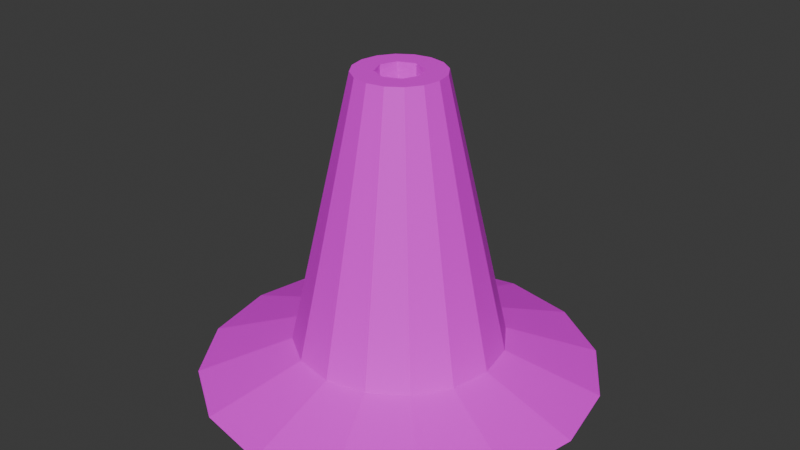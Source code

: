 # Source: Scono.blend  (saved by Blender 4.3.34; exported with 4.5.12 LTS)
import bpy
from mathutils import Matrix  # noqa: F401  (used for matrix-valued properties, if any)

bpy.ops.wm.read_factory_settings(use_empty=True)
scene = bpy.context.scene
scene.name = 'Scene'

# ---- collections
col_collection = bpy.data.collections.new('Collection'); scene.collection.children.link(col_collection)

# ---- images (referenced by path relative to the original .blend; pixels are not part of the script)
import os
ASSET_DIR = os.environ.get("B2B_ASSET_DIR", "")  # directory of the original .blend (textures are referenced by path, not embedded)
HERE = os.path.dirname(os.path.abspath(__file__))  # packed textures are extracted next to this script under _unpacked/

def load_image(name, relpath, width, height, colorspace="sRGB"):
    """Load a texture the original file referenced (path relative to the .blend, or extracted next to this script)."""
    p = next((c for c in (os.path.join(HERE, relpath), os.path.join(ASSET_DIR, relpath)) if relpath and os.path.exists(c)), "")
    if p:
        img = bpy.data.images.load(p, check_existing=True)
        img.name = name
    else:  # same state as the original file: an image datablock whose file is absent (Cycles renders it pink)
        img = bpy.data.images.new(name, width, height)
        img.source = "FILE"
        img.filepath = "//" + (relpath or name)
    img.colorspace_settings.name = colorspace
    return img
img_conistradale = load_image('ConiStradale', 'ConiStradale.png', 1024, 1024, 'sRGB')

# ---- materials (node trees are filled in below, after node groups)
mat_material_001 = bpy.data.materials.new('Material.001')

# ---- material node trees
mat_material_001.use_nodes = True; mat_material_001.node_tree.nodes.clear()
_N = mat_material_001.node_tree.nodes; _L = mat_material_001.node_tree.links
n0 = _N.new('ShaderNodeBsdfPrincipled'); n0.name = 'Principled BSDF'; n0.location = (10, 300)
n1 = _N.new('ShaderNodeOutputMaterial'); n1.name = 'Material Output'; n1.location = (300, 300)
n2 = _N.new('ShaderNodeTexImage'); n2.name = 'Image Texture'; n2.location = (-280, 280)
n2.image = img_conistradale
_L.new(n0.outputs[0], n1.inputs[0])
_L.new(n2.outputs[0], n0.inputs[0])
n1.is_active_output = True

# ---- world
world_world = bpy.data.worlds.new('World'); scene.world = world_world
world_world.use_nodes = True; world_world.node_tree.nodes.clear()
_N = world_world.node_tree.nodes; _L = world_world.node_tree.links
n0 = _N.new('ShaderNodeOutputWorld'); n0.name = 'World Output'; n0.location = (300, 300)
n1 = _N.new('ShaderNodeBackground'); n1.name = 'Background'; n1.location = (10, 300)
n1.inputs[0].default_value = (0.05088, 0.05088, 0.05088, 1.0)
_L.new(n1.outputs[0], n0.inputs[0])
n0.is_active_output = True
world_world.color = (0.05088, 0.05088, 0.05088)
world_world.sun_shadow_jitter_overblur = 0.0

# ---- meshes
me_cube_001 = bpy.data.meshes.new('Cube.001')
me_cube_001.from_pydata([(-0.1719, -0.1726, -0.3135), (-0.07231, -0.07258, 0.3135), (-0.1719, 0.1726, -0.3135), (-0.07231, 0.07258, 0.3135), (0.1732, -0.1726, -0.3135), (0.07286, -0.07258, 0.3135), (0.1732, 0.1726, -0.3135), (0.07286, 0.07258, 0.3135), (-0.3244, -0.3257, -0.3902), (-0.3244, 0.3257, -0.3902), (0.3269, -0.3257, -0.3902), (0.3269, 0.3257, -0.3902), (0.0006517, 0.2441, -0.3135), (0.0002741, 0.1026, 0.3135), (0.0006517, -0.2441, -0.3135), (0.0002741, -0.1026, 0.3135), (0.00123, 0.4606, -0.3902), (0.00123, -0.4606, -0.3902), (-0.2434, 9.313e-10, -0.3135), (-0.1024, -1.257e-17, 0.3135), (0.2447, 9.313e-10, -0.3135), (0.1029, 0.0, 0.3135), (-0.4593, -1.863e-09, -0.3902), (0.4618, -1.863e-09, -0.3902), (0.004919, 0.0, -0.3902), (-0.0526, 6.526e-18, 0.08537), (-0.09275, 0.2255, -0.3135), (-0.03901, -0.09483, 0.3135), (-0.175, 0.4255, -0.3902), (-0.03901, 0.09483, 0.3135), (-0.09275, -0.2255, -0.3135), (-0.175, -0.4255, -0.3902), (-0.1956, 0.0, -0.3902), (-0.0526, 6.526e-18, 0.3135), (0.03956, 0.09483, 0.3135), (0.09405, -0.2255, -0.3135), (0.1775, -0.4255, -0.3902), (0.09405, 0.2255, -0.3135), (0.03956, -0.09483, 0.3135), (0.1775, 0.4255, -0.3902), (0.05397, 0.0, 0.3135), (0.2005, 0.0, -0.3902), (-0.2248, -0.0934, -0.3135), (0.09511, -0.03928, 0.3135), (-0.4243, -0.1763, -0.3902), (0.004919, -0.1981, -0.3902), (0.0006853, -0.05329, 0.3135), (-0.09456, -0.03928, 0.3135), (0.2261, -0.0934, -0.3135), (0.4267, -0.1763, -0.3902), (-0.1956, -0.1981, -0.3902), (-0.037, -0.03768, 0.3135), (0.03837, -0.03768, 0.3135), (0.2005, -0.1981, -0.3902), (-0.09456, 0.03928, 0.3135), (0.2261, 0.0934, -0.3135), (0.4267, 0.1763, -0.3902), (-0.2248, 0.0934, -0.3135), (0.09511, 0.03928, 0.3135), (-0.4243, 0.1763, -0.3902), (0.004919, 0.1981, -0.3902), (0.0006853, 0.05329, 0.3135), (-0.037, 0.03768, 0.3135), (-0.1956, 0.1981, -0.3902), (0.2005, 0.1981, -0.3902), (0.03837, 0.03768, 0.3135), (0.05397, 0.0, 0.08537), (0.0006853, -0.05329, 0.08537), (-0.037, -0.03768, 0.08537), (0.03837, -0.03768, 0.08537), (0.0006853, 0.05329, 0.08537), (-0.037, 0.03768, 0.08537), (0.03837, 0.03768, 0.08537)], [], [(57, 54, 3, 2), (37, 34, 7, 6), (48, 43, 5, 4), (30, 27, 1, 0), (48, 4, 10, 49), (51, 47, 1, 27), (53, 49, 10, 36), (30, 0, 8, 31), (37, 6, 11, 39), (57, 2, 9, 59), (26, 12, 16, 28), (35, 14, 17, 36), (50, 45, 17, 31), (52, 46, 15, 38), (35, 38, 15, 14), (26, 29, 13, 12), (33, 51, 68, 25), (63, 60, 24, 32), (42, 18, 22, 44), (64, 56, 23, 41), (62, 54, 19, 33), (55, 20, 23, 56), (55, 58, 21, 20), (42, 47, 19, 18), (62, 33, 25, 71), (59, 63, 32, 22), (2, 3, 29, 26), (44, 50, 31, 8), (2, 26, 28, 9), (14, 30, 31, 17), (46, 51, 27, 15), (14, 15, 27, 30), (60, 64, 41, 24), (58, 65, 40, 21), (4, 5, 38, 35), (43, 52, 38, 5), (4, 35, 36, 10), (12, 37, 39, 16), (45, 53, 36, 17), (12, 13, 34, 37), (24, 41, 53, 45), (21, 40, 52, 43), (40, 65, 72, 66), (22, 32, 50, 44), (0, 1, 47, 42), (0, 42, 44, 8), (61, 62, 71, 70), (32, 24, 45, 50), (41, 23, 49, 53), (33, 19, 47, 51), (20, 48, 49, 23), (20, 21, 43, 48), (7, 34, 65, 58), (16, 39, 64, 60), (9, 28, 63, 59), (13, 29, 62, 61), (6, 7, 58, 55), (6, 55, 56, 11), (29, 3, 54, 62), (39, 11, 56, 64), (28, 16, 60, 63), (34, 13, 61, 65), (18, 57, 59, 22), (18, 19, 54, 57), (46, 52, 69, 67), (51, 46, 67, 68), (65, 61, 70, 72), (52, 40, 66, 69), (69, 66, 72, 70, 71, 25, 68, 67)])
_uv = me_cube_001.uv_layers.new(name='UVMap')
_uv.uv.foreach_set('vector', [0.375, 0.1875, 0.625, 0.1875, 0.625, 0.25, 0.375, 0.25, 0.375, 0.4383, 0.625, 0.4383, 0.625, 0.5, 0.375, 0.5, 0.375, 0.6875, 0.625, 0.6875, 0.625, 0.75, 0.375, 0.75, 0.375, 0.9367, 0.625, 0.9367, 0.625, 1.0, 0.375, 1.0, 0.375, 0.6875, 0.375, 0.75, 0.375, 0.75, 0.375, 0.6875, 0.8117, 0.6875, 0.875, 0.6875, 0.875, 0.75, 0.8117, 0.75, 0.3133, 0.6875, 0.375, 0.6875, 0.375, 0.75, 0.3133, 0.75, 0.375, 0.9367, 0.375, 1.0, 0.375, 1.0, 0.375, 0.9367, 0.375, 0.4383, 0.375, 0.5, 0.375, 0.5, 0.375, 0.4383, 0.375, 0.1875, 0.375, 0.25, 0.375, 0.25, 0.375, 0.1875, 0.375, 0.3133, 0.375, 0.3766, 0.375, 0.3766, 0.375, 0.3133, 0.375, 0.8117, 0.375, 0.8734, 0.375, 0.8734, 0.375, 0.8117, 0.1883, 0.6875, 0.2516, 0.6875, 0.2516, 0.75, 0.1883, 0.75, 0.6867, 0.6875, 0.7484, 0.6875, 0.7484, 0.75, 0.6867, 0.75, 0.375, 0.8117, 0.625, 0.8117, 0.625, 0.8734, 0.375, 0.8734, 0.375, 0.3133, 0.625, 0.3133, 0.625, 0.3766, 0.375, 0.3766, 0.8117, 0.625, 0.8117, 0.6875, 0.8117, 0.6875, 0.8117, 0.625, 0.1883, 0.5625, 0.2516, 0.5625, 0.2516, 0.625, 0.1883, 0.625, 0.375, 0.0625, 0.375, 0.125, 0.375, 0.125, 0.375, 0.0625, 0.3133, 0.5625, 0.375, 0.5625, 0.375, 0.625, 0.3133, 0.625, 0.8117, 0.5625, 0.875, 0.5625, 0.875, 0.625, 0.8117, 0.625, 0.375, 0.5625, 0.375, 0.625, 0.375, 0.625, 0.375, 0.5625, 0.375, 0.5625, 0.625, 0.5625, 0.625, 0.625, 0.375, 0.625, 0.375, 0.0625, 0.625, 0.0625, 0.625, 0.125, 0.375, 0.125, 0.8117, 0.5625, 0.8117, 0.625, 0.8117, 0.625, 0.8117, 0.5625, 0.125, 0.5625, 0.1883, 0.5625, 0.1883, 0.625, 0.125, 0.625, 0.375, 0.25, 0.625, 0.25, 0.625, 0.3133, 0.375, 0.3133, 0.125, 0.6875, 0.1883, 0.6875, 0.1883, 0.75, 0.125, 0.75, 0.375, 0.25, 0.375, 0.3133, 0.375, 0.3133, 0.375, 0.25, 0.375, 0.8734, 0.375, 0.9367, 0.375, 0.9367, 0.375, 0.8734, 0.7484, 0.6875, 0.8117, 0.6875, 0.8117, 0.75, 0.7484, 0.75, 0.375, 0.8734, 0.625, 0.8734, 0.625, 0.9367, 0.375, 0.9367, 0.2516, 0.5625, 0.3133, 0.5625, 0.3133, 0.625, 0.2516, 0.625, 0.625, 0.5625, 0.6867, 0.5625, 0.6867, 0.625, 0.625, 0.625, 0.375, 0.75, 0.625, 0.75, 0.625, 0.8117, 0.375, 0.8117, 0.625, 0.6875, 0.6867, 0.6875, 0.6867, 0.75, 0.625, 0.75, 0.375, 0.75, 0.375, 0.8117, 0.375, 0.8117, 0.375, 0.75, 0.375, 0.3766, 0.375, 0.4383, 0.375, 0.4383, 0.375, 0.3766, 0.2516, 0.6875, 0.3133, 0.6875, 0.3133, 0.75, 0.2516, 0.75, 0.375, 0.3766, 0.625, 0.3766, 0.625, 0.4383, 0.375, 0.4383, 0.2516, 0.625, 0.3133, 0.625, 0.3133, 0.6875, 0.2516, 0.6875, 0.625, 0.625, 0.6867, 0.625, 0.6867, 0.6875, 0.625, 0.6875, 0.6867, 0.625, 0.6867, 0.5625, 0.6867, 0.5625, 0.6867, 0.625, 0.125, 0.625, 0.1883, 0.625, 0.1883, 0.6875, 0.125, 0.6875, 0.375, 0.0, 0.625, 0.0, 0.625, 0.0625, 0.375, 0.0625, 0.375, 0.0, 0.375, 0.0625, 0.375, 0.0625, 0.375, 0.0, 0.7484, 0.5625, 0.8117, 0.5625, 0.8117, 0.5625, 0.7484, 0.5625, 0.1883, 0.625, 0.2516, 0.625, 0.2516, 0.6875, 0.1883, 0.6875, 0.3133, 0.625, 0.375, 0.625, 0.375, 0.6875, 0.3133, 0.6875, 0.8117, 0.625, 0.875, 0.625, 0.875, 0.6875, 0.8117, 0.6875, 0.375, 0.625, 0.375, 0.6875, 0.375, 0.6875, 0.375, 0.625, 0.375, 0.625, 0.625, 0.625, 0.625, 0.6875, 0.375, 0.6875, 0.625, 0.5, 0.6867, 0.5, 0.6867, 0.5625, 0.625, 0.5625, 0.2516, 0.5, 0.3133, 0.5, 0.3133, 0.5625, 0.2516, 0.5625, 0.125, 0.5, 0.1883, 0.5, 0.1883, 0.5625, 0.125, 0.5625, 0.7484, 0.5, 0.8117, 0.5, 0.8117, 0.5625, 0.7484, 0.5625, 0.375, 0.5, 0.625, 0.5, 0.625, 0.5625, 0.375, 0.5625, 0.375, 0.5, 0.375, 0.5625, 0.375, 0.5625, 0.375, 0.5, 0.8117, 0.5, 0.875, 0.5, 0.875, 0.5625, 0.8117, 0.5625, 0.3133, 0.5, 0.375, 0.5, 0.375, 0.5625, 0.3133, 0.5625, 0.1883, 0.5, 0.2516, 0.5, 0.2516, 0.5625, 0.1883, 0.5625, 0.6867, 0.5, 0.7484, 0.5, 0.7484, 0.5625, 0.6867, 0.5625, 0.375, 0.125, 0.375, 0.1875, 0.375, 0.1875, 0.375, 0.125, 0.375, 0.125, 0.625, 0.125, 0.625, 0.1875, 0.375, 0.1875, 0.7484, 0.6875, 0.6867, 0.6875, 0.6867, 0.6875, 0.7484, 0.6875, 0.8117, 0.6875, 0.7484, 0.6875, 0.7484, 0.6875, 0.8117, 0.6875, 0.6867, 0.5625, 0.7484, 0.5625, 0.7484, 0.5625, 0.6867, 0.5625, 0.6867, 0.6875, 0.6867, 0.625, 0.6867, 0.625, 0.6867, 0.6875, 0.6867, 0.6875, 0.6867, 0.625, 0.6867, 0.5625, 0.7484, 0.5625, 0.8117, 0.5625, 0.8117, 0.625, 0.8117, 0.6875, 0.7484, 0.6875])
me_cube_001.materials.append(mat_material_001)
me_cube_001.update()

# ---- objects
ob_cube = bpy.data.objects.new('Cube', me_cube_001)

# ---- transforms, parenting, visibility, modifiers, constraints
ob_cube.location = (-0.6907, -0.5209, 0.3135)

# ---- collection membership
col_collection.objects.link(ob_cube)

# ---- scene / render settings (as saved in the file)
scene.frame_start = 1; scene.frame_end = 250; scene.frame_set(1)
scene.render.engine = 'BLENDER_EEVEE_NEXT'
bpy.context.view_layer.update()

# ---- added for rendering (the .blend has no active camera and no usable light): camera, sun
cam_auto = bpy.data.cameras.new('AutoCamera')
cam_auto.lens = 50.0
cam_auto.sensor_width = 36.0
cam_auto.clip_end = 1000.0
ob_auto_camera = bpy.data.objects.new('AutoCamera', cam_auto)
scene.collection.objects.link(ob_auto_camera)
ob_auto_camera.location = (0.680452, -2.16479, 1.37104)
ob_auto_camera.rotation_euler = (1.09748, -7.21219e-08, 0.694738)
scene.camera = ob_auto_camera
light_auto_sun = bpy.data.lights.new('AutoSun', 'SUN')
light_auto_sun.energy = 3.0
light_auto_sun.angle = 0.0523599
ob_auto_sun = bpy.data.objects.new('AutoSun', light_auto_sun)
scene.collection.objects.link(ob_auto_sun)
ob_auto_sun.rotation_euler = (0.872665, 0.174533, 0.523599)
bpy.context.view_layer.update()
